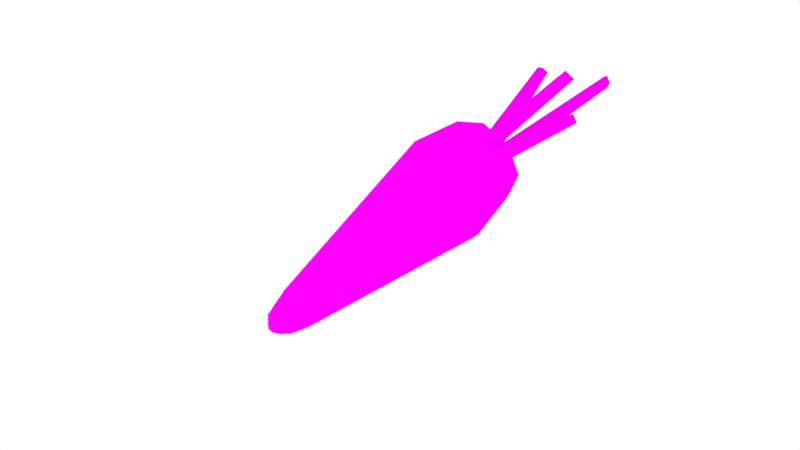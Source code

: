 # Source: Carrot_Sketchfab.blend  (saved by Blender 5.0.118; exported with 4.5.12 LTS)
import bpy
from mathutils import Matrix  # noqa: F401  (used for matrix-valued properties, if any)

bpy.ops.wm.read_factory_settings(use_empty=True)
scene = bpy.context.scene
scene.name = 'Scene'

# ---- collections
col_collection_1 = bpy.data.collections.new('Collection 1'); scene.collection.children.link(col_collection_1)

# ---- images (referenced by path relative to the original .blend; pixels are not part of the script)
import os
ASSET_DIR = os.environ.get("B2B_ASSET_DIR", "")  # directory of the original .blend (textures are referenced by path, not embedded)
HERE = os.path.dirname(os.path.abspath(__file__))  # packed textures are extracted next to this script under _unpacked/

def load_image(name, relpath, width, height, colorspace="sRGB"):
    """Load a texture the original file referenced (path relative to the .blend, or extracted next to this script)."""
    p = next((c for c in (os.path.join(HERE, relpath), os.path.join(ASSET_DIR, relpath)) if relpath and os.path.exists(c)), "")
    if p:
        img = bpy.data.images.load(p, check_existing=True)
        img.name = name
    else:  # same state as the original file: an image datablock whose file is absent (Cycles renders it pink)
        img = bpy.data.images.new(name, width, height)
        img.source = "FILE"
        img.filepath = "//" + (relpath or name)
    img.colorspace_settings.name = colorspace
    return img
img_carrot_texture_png = load_image('Carrot_Texture.png', 'Carrot_Texture.png', 1024, 1024, 'sRGB')
img_carrot_leaves_texture_png = load_image('Carrot_Leaves_Texture.png', 'Carrot_Leaves_Texture.png', 1024, 1024, 'sRGB')

# ---- materials (node trees are filled in below, after node groups)
mat_carrot_base = bpy.data.materials.new('Carrot_Base')
mat_carrot_base.alpha_threshold = 0.0
mat_carrot_base.use_backface_culling_lightprobe_volume = False
mat_carrot_base.roughness = 0.5
mat_carrot_leaves = bpy.data.materials.new('Carrot_Leaves')
mat_carrot_leaves.alpha_threshold = 0.0
mat_carrot_leaves.use_backface_culling_lightprobe_volume = False
mat_carrot_leaves.roughness = 0.5

# ---- material node trees
mat_carrot_base.use_nodes = True; mat_carrot_base.node_tree.nodes.clear()
_N = mat_carrot_base.node_tree.nodes; _L = mat_carrot_base.node_tree.links
n0 = _N.new('ShaderNodeOutputMaterial'); n0.name = 'Material Output'; n0.location = (460, 300)
n1 = _N.new('ShaderNodeBsdfDiffuse'); n1.name = 'Diffuse BSDF'; n1.location = (10, 300)
n2 = _N.new('ShaderNodeMixShader'); n2.name = 'Mix Shader'; n2.location = (240, 297)
n2.inputs[0].default_value = 0.755
n3 = _N.new('ShaderNodeTexImage'); n3.name = 'Image Texture'; n3.location = (-245, 290)
n3.width = 140
n3.image = img_carrot_texture_png
n4 = _N.new('ShaderNodeEmission'); n4.name = 'Emission'; n4.location = (5, 101)
_L.new(n1.outputs[0], n2.inputs[1])
_L.new(n2.outputs[0], n0.inputs[0])
_L.new(n3.outputs[0], n1.inputs[0])
_L.new(n3.outputs[0], n4.inputs[0])
_L.new(n4.outputs[0], n2.inputs[2])
n0.is_active_output = True
mat_carrot_leaves.use_nodes = True; mat_carrot_leaves.node_tree.nodes.clear()
_N = mat_carrot_leaves.node_tree.nodes; _L = mat_carrot_leaves.node_tree.links
n0 = _N.new('ShaderNodeOutputMaterial'); n0.name = 'Material Output'; n0.location = (460, 300)
n1 = _N.new('ShaderNodeBsdfDiffuse'); n1.name = 'Diffuse BSDF'; n1.location = (10, 300)
n2 = _N.new('ShaderNodeMixShader'); n2.name = 'Mix Shader'; n2.location = (240, 297)
n2.inputs[0].default_value = 0.755
n3 = _N.new('ShaderNodeTexImage'); n3.name = 'Image Texture'; n3.location = (-245, 290)
n3.width = 140
n3.image = img_carrot_leaves_texture_png
n4 = _N.new('ShaderNodeEmission'); n4.name = 'Emission'; n4.location = (5, 101)
_L.new(n1.outputs[0], n2.inputs[1])
_L.new(n2.outputs[0], n0.inputs[0])
_L.new(n3.outputs[0], n1.inputs[0])
_L.new(n3.outputs[0], n4.inputs[0])
_L.new(n4.outputs[0], n2.inputs[2])
n0.is_active_output = True

# ---- world
world_world = bpy.data.worlds.new('World'); scene.world = world_world
world_world.use_nodes = True; world_world.node_tree.nodes.clear()
_N = world_world.node_tree.nodes; _L = world_world.node_tree.links
n0 = _N.new('ShaderNodeOutputWorld'); n0.name = 'World Output'; n0.location = (300, 300)
n1 = _N.new('ShaderNodeBackground'); n1.name = 'Background'; n1.location = (10, 300)
n1.inputs[0].default_value = (1.0, 1.0, 1.0, 1.0)
_L.new(n1.outputs[0], n0.inputs[0])
n0.is_active_output = True
world_world.color = (0.05088, 0.05088, 0.05088)
world_world.use_sun_shadow = False
world_world.sun_shadow_jitter_overblur = 0.0
world_world.cycles.sampling_method = 'MANUAL'
world_world.light_settings.ao_factor = 0.2

# ---- meshes
me_circle = bpy.data.meshes.new('Circle')
me_circle.from_pydata([(-0.001333, 0.2184, -1.919), (-0.1548, 0.1549, -1.919), (-0.2184, 0.001386, -1.919), (-0.1548, -0.1521, -1.919), (-0.001333, -0.2157, -1.919), (0.1521, -0.1521, -1.919), (0.2157, 0.001386, -1.919), (0.1521, 0.1549, -1.919), (-0.001333, 0.4555, 0.6088), (-0.3224, 0.3225, 0.6088), (-0.4554, 0.001386, 0.6088), (-0.3224, -0.3197, 0.6088), (-0.001333, -0.4527, 0.6088), (0.3198, -0.3197, 0.6088), (0.4528, 0.001386, 0.6088), (0.3198, 0.3225, 0.6088), (-0.001333, 0.3516, 1.101), (-0.249, 0.2491, 1.101), (-0.3516, 0.001386, 1.101), (-0.249, -0.2463, 1.101), (-0.001333, -0.3489, 1.101), (0.2463, -0.2463, 1.101), (0.3489, 0.001386, 1.101), (0.2463, 0.2491, 1.101), (-0.001333, 0.1226, 1.241), (-0.08701, 0.08706, 1.241), (-0.1225, 0.001386, 1.241), (-0.08701, -0.08429, 1.241), (-0.001333, -0.1198, 1.241), (0.08434, -0.08429, 1.241), (0.1198, 0.001386, 1.241), (0.08434, 0.08706, 1.241), (-0.001333, 0.1656, -2.221), (-0.1174, 0.1175, -2.221), (-0.1655, 0.001386, -2.221), (-0.1174, -0.1147, -2.221), (-0.001333, -0.1628, -2.221), (0.1148, -0.1147, -2.221), (0.1629, 0.001386, -2.221), (0.1148, 0.1175, -2.221), (-0.001333, 0.06648, -2.419), (-0.04736, 0.04741, -2.419), (-0.06642, 0.001386, -2.419), (-0.04736, -0.04464, -2.419), (-0.001333, -0.0637, -2.419), (0.04469, -0.04464, -2.419), (0.06376, 0.001386, -2.419), (0.04469, 0.04741, -2.419), (-0.001333, 0.001386, -2.469), (-0.001333, 0.001386, 1.27), (-0.001333, 0.001386, 1.285), (-0.2664, 0.1808, 1.915), (-0.2191, 0.2004, 1.915), (-0.286, 0.1335, 1.915), (-0.2191, 0.1335, 1.931), (0.2184, -0.2183, 2.146), (0.1696, -0.2385, 2.146), (0.2386, -0.1695, 2.146), (0.1696, -0.1695, 2.162), (-0.07149, -0.2135, 2.3), (-0.09627, -0.1537, 2.3), (-0.01168, -0.2383, 2.3), (-0.01168, -0.1537, 2.32), (0.1148, 0.2386, 2.274), (0.1375, 0.1838, 2.274), (0.05996, 0.2613, 2.274), (0.05996, 0.1838, 2.293)], [], [(6, 7, 15, 14), (4, 5, 13, 12), (2, 3, 11, 10), (0, 1, 9, 8), (7, 0, 8, 15), (5, 6, 14, 13), (3, 4, 12, 11), (1, 2, 10, 9), (10, 11, 19, 18), (8, 9, 17, 16), (15, 8, 16, 23), (13, 14, 22, 21), (11, 12, 20, 19), (9, 10, 18, 17), (14, 15, 23, 22), (12, 13, 21, 20), (22, 23, 31, 30), (20, 21, 29, 28), (18, 19, 27, 26), (16, 17, 25, 24), (23, 16, 24, 31), (21, 22, 30, 29), (19, 20, 28, 27), (17, 18, 26, 25), (7, 6, 38, 39), (5, 4, 36, 37), (3, 2, 34, 35), (1, 0, 32, 33), (0, 7, 39, 32), (6, 5, 37, 38), (4, 3, 35, 36), (2, 1, 33, 34), (32, 39, 47, 40), (38, 37, 45, 46), (36, 35, 43, 44), (34, 33, 41, 42), (39, 38, 46, 47), (37, 36, 44, 45), (35, 34, 42, 43), (33, 32, 40, 41), (44, 48, 46, 45), (46, 48, 40, 47), (43, 42, 48, 44), (40, 48, 42, 41), (28, 29, 30, 49), (30, 31, 24, 49), (24, 25, 26, 49), (27, 28, 49, 26), (29, 30, 57, 55), (24, 50, 66, 65), (24, 25, 51, 52), (26, 27, 59, 60), (52, 51, 53, 54), (26, 50, 54, 53), (50, 24, 52, 54), (25, 26, 53, 51), (56, 55, 57, 58), (30, 50, 58, 57), (50, 28, 56, 58), (28, 29, 55, 56), (59, 61, 62, 60), (50, 26, 60, 62), (27, 28, 61, 59), (28, 50, 62, 61), (64, 63, 65, 66), (31, 24, 65, 63), (50, 30, 64, 66), (30, 31, 63, 64)])
me_circle.polygons.foreach_set('use_smooth', [1, 1, 1, 1, 1, 1, 1, 1, 1, 1, 1, 1, 1, 1, 1, 1, 1, 1, 1, 1, 1, 1, 1, 1, 1, 1, 1, 1, 1, 1, 1, 1, 1, 1, 1, 1, 1, 1, 1, 1, 1, 1, 1, 1, 1, 1, 1, 1, 0, 1, 0, 0, 1, 1, 1, 0, 1, 1, 1, 0, 1, 1, 0, 1, 1, 0, 1, 0])
me_circle.polygons.foreach_set('material_index', [0, 0, 0, 0, 0, 0, 0, 0, 0, 0, 0, 0, 0, 0, 0, 0, 0, 0, 0, 0, 0, 0, 0, 0, 0, 0, 0, 0, 0, 0, 0, 0, 0, 0, 0, 0, 0, 0, 0, 0, 0, 0, 0, 0, 0, 0, 0, 0, 1, 1, 1, 1, 1, 1, 1, 1, 1, 1, 1, 1, 1, 1, 1, 1, 1, 1, 1, 1])
_uv = me_circle.uv_layers.new(name='UVMap')
_uv.uv.foreach_set('vector', [0.2736, 0.1444, 0.3171, 0.1501, 0.2692, 0.8015, 0.1805, 0.7985, 0.1882, 0.1259, 0.2304, 0.1376, 0.09189, 0.775, 0.004612, 0.7596, 0.4484, 0.1449, 0.4918, 0.1382, 0.6269, 0.7791, 0.5406, 0.8008, 0.3609, 0.1508, 0.4048, 0.1503, 0.4487, 0.8029, 0.3604, 0.8123, 0.3171, 0.1501, 0.3609, 0.1508, 0.3604, 0.8123, 0.2692, 0.8015, 0.2304, 0.1376, 0.2736, 0.1444, 0.1805, 0.7985, 0.09189, 0.775, 0.4918, 0.1382, 0.5343, 0.1267, 0.7177, 0.7641, 0.6269, 0.7791, 0.4048, 0.1503, 0.4484, 0.1449, 0.5406, 0.8008, 0.4487, 0.8029, 0.5406, 0.8008, 0.6269, 0.7791, 0.6543, 0.8967, 0.5907, 0.9236, 0.3604, 0.8123, 0.4487, 0.8029, 0.4593, 0.9231, 0.3927, 0.9407, 0.2692, 0.8015, 0.3604, 0.8123, 0.3263, 0.941, 0.2629, 0.9218, 0.09189, 0.775, 0.1805, 0.7985, 0.1288, 0.921, 0.06881, 0.8931, 0.6269, 0.7791, 0.7177, 0.7641, 0.7207, 0.8976, 0.6543, 0.8967, 0.4487, 0.8029, 0.5406, 0.8008, 0.5249, 0.9332, 0.4593, 0.9231, 0.1805, 0.7985, 0.2692, 0.8015, 0.2629, 0.9218, 0.1946, 0.93, 0.004612, 0.7596, 0.09189, 0.775, 0.06881, 0.8931, 9.432e-05, 0.8916, 0.1946, 0.93, 0.2629, 0.9218, 0.2577, 0.989, 0.2325, 0.995, 9.432e-05, 0.8916, 0.06881, 0.8931, 0.05425, 0.9588, 0.0285, 0.9612, 0.5907, 0.9236, 0.6543, 0.8967, 0.668, 0.9629, 0.6454, 0.9757, 0.3927, 0.9407, 0.4593, 0.9231, 0.4636, 0.9904, 0.4395, 0.9999, 0.2629, 0.9218, 0.3263, 0.941, 0.2812, 0.9974, 0.2577, 0.989, 0.06881, 0.8931, 0.1288, 0.921, 0.07631, 0.9704, 0.05425, 0.9588, 0.6543, 0.8967, 0.7207, 0.8976, 0.6929, 0.9644, 0.668, 0.9629, 0.4593, 0.9231, 0.5249, 0.9332, 0.4881, 0.9954, 0.4636, 0.9904, 0.3171, 0.1501, 0.2736, 0.1444, 0.2906, 0.0656, 0.3224, 0.0719, 0.2304, 0.1376, 0.1882, 0.1259, 0.216, 0.05034, 0.2465, 0.06101, 0.4918, 0.1382, 0.4484, 0.1449, 0.4428, 0.06423, 0.4752, 0.06145, 0.4048, 0.1503, 0.3609, 0.1508, 0.3667, 0.07027, 0.3991, 0.07205, 0.3609, 0.1508, 0.3171, 0.1501, 0.3224, 0.0719, 0.3551, 0.07046, 0.2736, 0.1444, 0.2304, 0.1376, 0.2465, 0.06101, 0.2791, 0.06417, 0.5343, 0.1267, 0.4918, 0.1382, 0.4752, 0.06145, 0.5063, 0.05095, 0.4484, 0.1449, 0.4048, 0.1503, 0.3991, 0.07205, 0.4314, 0.06603, 0.3551, 0.07046, 0.3224, 0.0719, 0.3264, 0.01455, 0.3398, 0.01325, 0.2791, 0.06417, 0.2465, 0.06101, 0.2586, 0.00487, 0.272, 0.005453, 0.5063, 0.05095, 0.4752, 0.06145, 0.4631, 0.005075, 0.4757, 9.432e-05, 0.4314, 0.06603, 0.3991, 0.07205, 0.3951, 0.01463, 0.4082, 0.01146, 0.3224, 0.0719, 0.2906, 0.0656, 0.3136, 0.01154, 0.3264, 0.01455, 0.2465, 0.06101, 0.216, 0.05034, 0.2463, 9.516e-05, 0.2586, 0.00487, 0.4752, 0.06145, 0.4428, 0.06423, 0.4499, 0.005748, 0.4631, 0.005075, 0.3991, 0.07205, 0.3667, 0.07027, 0.3819, 0.01344, 0.3951, 0.01463, 0.8676, 0.6395, 0.8311, 0.5514, 0.9193, 0.5148, 0.9193, 0.5879, 0.9193, 0.5148, 0.8311, 0.5514, 0.7946, 0.4632, 0.8676, 0.4632, 0.7946, 0.6395, 0.743, 0.5879, 0.8311, 0.5514, 0.8676, 0.6395, 0.7946, 0.4632, 0.8311, 0.5514, 0.743, 0.5879, 0.743, 0.5148, 0.7485, 0.04915, 0.8742, 0.04915, 0.963, 0.138, 0.8114, 0.2008, 0.963, 0.138, 0.963, 0.2636, 0.8742, 0.3525, 0.8114, 0.2008, 0.8742, 0.3525, 0.7485, 0.3525, 0.6597, 0.2636, 0.8114, 0.2008, 0.6597, 0.138, 0.7485, 0.04915, 0.8114, 0.2008, 0.6597, 0.2636, 0.6248, 0.004463, 0.6787, 0.0001532, 0.6555, 0.5326, 0.6248, 0.5351, 0.4276, 0.01647, 0.4987, 0.03119, 0.409, 0.6228, 0.3634, 0.6134, 0.8201, 0.0123, 0.8741, 0.01516, 0.9288, 0.4136, 0.899, 0.412, 0.07101, 0.0001529, 0.1242, 0.009858, 0.08676, 0.6222, 0.04962, 0.6155, 0.9998, 0.4453, 0.9717, 0.4354, 0.9583, 0.4088, 0.9982, 0.4053, 0.9275, 0.006421, 0.9998, 0.0001529, 0.9982, 0.4053, 0.9583, 0.4088, 0.7509, 0.03405, 0.8201, 0.0123, 0.899, 0.412, 0.8608, 0.424, 0.8741, 0.01516, 0.9275, 0.006421, 0.9583, 0.4088, 0.9288, 0.4136, 0.6888, 0.5791, 0.6628, 0.5626, 0.6555, 0.5326, 0.6964, 0.5385, 0.6787, 0.0001532, 0.7506, 0.01042, 0.6964, 0.5385, 0.6555, 0.5326, 0.499, 0.01042, 0.5709, 0.0001529, 0.5941, 0.5326, 0.5531, 0.5385, 0.5709, 0.0001529, 0.6248, 0.004463, 0.6248, 0.5351, 0.5941, 0.5326, 0.04355, 0.6527, 0.01342, 0.6755, 0.0001529, 0.6265, 0.04962, 0.6155, 0.0001529, 0.01601, 0.07101, 0.0001529, 0.04962, 0.6155, 0.0001529, 0.6265, 0.1242, 0.009858, 0.1779, 0.01642, 0.1242, 0.6268, 0.08676, 0.6222, 0.1779, 0.01642, 0.2489, 0.03137, 0.1738, 0.6373, 0.1242, 0.6268, 0.2951, 0.6029, 0.2878, 0.6368, 0.2591, 0.6562, 0.2492, 0.6108, 0.3738, 0.01088, 0.4276, 0.01647, 0.3634, 0.6134, 0.329, 0.6098, 0.2492, 0.01238, 0.3208, 0.0001529, 0.2951, 0.6029, 0.2492, 0.6108, 0.3208, 0.0001529, 0.3738, 0.01088, 0.329, 0.6098, 0.2951, 0.6029])
me_circle.materials.append(mat_carrot_base)
me_circle.materials.append(mat_carrot_leaves)
me_circle.use_remesh_preserve_volume = False
me_circle.use_remesh_preserve_attributes = False
me_circle.use_mirror_vertex_groups = False
me_circle.update()

# ---- objects
ob_carrot = bpy.data.objects.new('Carrot', me_circle)

# ---- transforms, parenting, visibility, modifiers, constraints
ob_carrot.location = (0.3067, -0.001386, 1.954)
ob_carrot.rotation_euler = (5.357e-08, 0.7743, 1.314e-07)
ob_carrot.lineart.crease_threshold = 0.0

# ---- collection membership
col_collection_1.objects.link(ob_carrot)

# ---- scene / render settings (as saved in the file)
scene.frame_start = 1; scene.frame_end = 250; scene.frame_set(1)
scene.render.engine = 'CYCLES'
scene.render.resolution_percentage = 50
scene.render.dither_intensity = 0.0
scene.render.use_border = True
scene.render.bake_type = 'DISPLACEMENT'
scene.render.bake_bias = 0.0
scene.render.bake_samples = 0
scene.render.line_thickness = 0.2
scene.cycles.use_denoising = False
scene.cycles.samples = 128
scene.cycles.sampling_pattern = 'TABULATED_SOBOL'
scene.cycles.light_sampling_threshold = 0.0
scene.cycles.use_adaptive_sampling = False
scene.cycles.use_light_tree = False
scene.cycles.blur_glossy = 0.0
scene.cycles.sample_clamp_indirect = 0.0
scene.view_settings.view_transform = 'Standard'
bpy.context.view_layer.update()

# ---- added for rendering (the .blend has no active camera): camera
cam_auto = bpy.data.cameras.new('AutoCamera')
cam_auto.lens = 50.0
cam_auto.sensor_width = 36.0
cam_auto.clip_end = 1000.0
ob_auto_camera = bpy.data.objects.new('AutoCamera', cam_auto)
scene.collection.objects.link(ob_auto_camera)
ob_auto_camera.location = (5.59084, -6.40454, 6.17191)
ob_auto_camera.rotation_euler = (1.09748, -7.21219e-08, 0.694738)
scene.camera = ob_auto_camera
bpy.context.view_layer.update()
